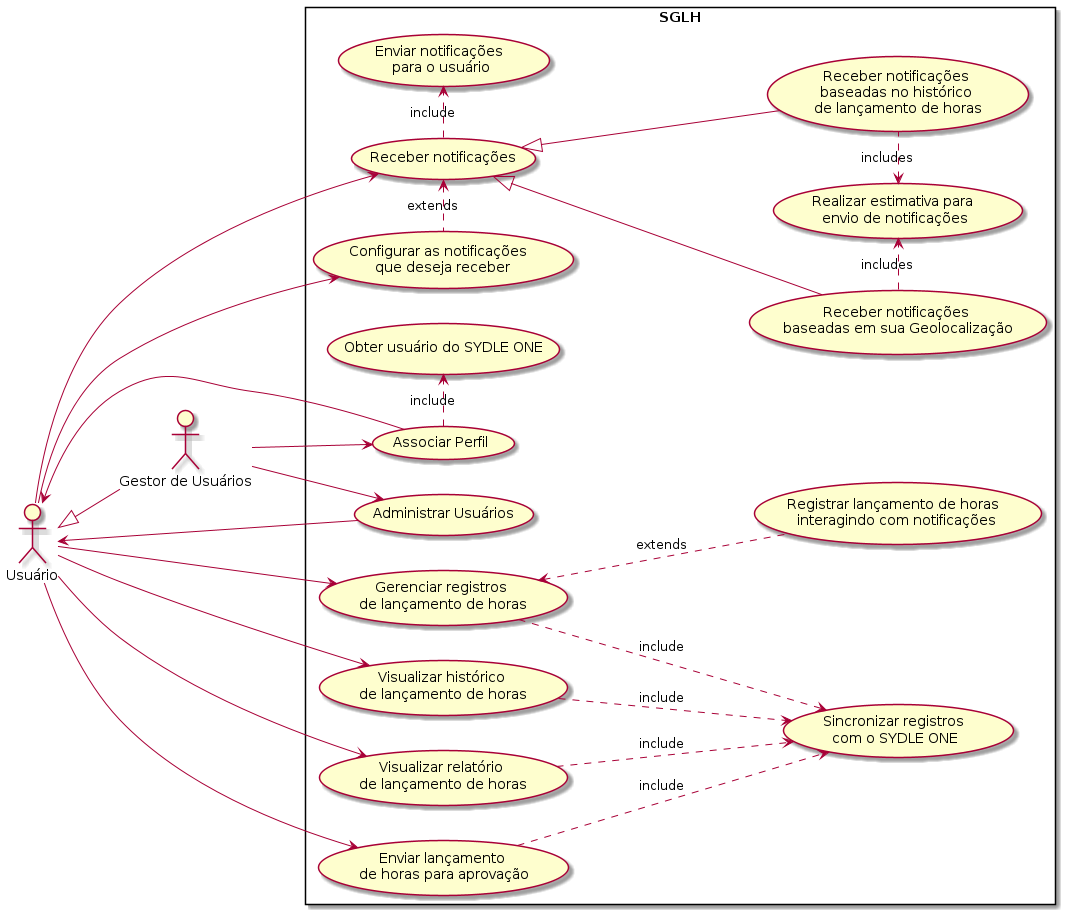

The diagram above was rendered by PlantUML. Its source (embedded in the PNG):
@startuml "Diagrama de Caso de Uso"
left to right direction
skinparam packageStyle rectangle

actor Usuário
actor "Gestor de Usuários" as Gestor


rectangle SGLH {
    
    usecase "Administrar Usuários" as AdmUser
    usecase "Associar Perfil" as AssPerfil
    usecase "Obter usuário do SYDLE ONE" as ConsultUserData
    usecase "Gerenciar registros \nde lançamento de horas" as ManageHours
    usecase "Registrar lançamento de horas \n interagindo com notificações" as RegisterHoursNotification
    usecase "Sincronizar registros \ncom o SYDLE ONE" as SyncData
    usecase "Visualizar histórico \nde lançamento de horas" as ViewHistory
    usecase "Visualizar relatório \nde lançamento de horas" as ViewReport
    usecase "Enviar lançamento \nde horas para aprovação" as RequestApproval
    usecase "Configurar as notificações \n que deseja receber" as ConfigNotifications
    usecase "Receber notificações" as ReceiveNotifications
    usecase "Receber notificações \nbaseadas em sua Geolocalização" as RcvGeoNotifs
    usecase "Receber notificações \nbaseadas no histórico \nde lançamento de horas" as RcvHstryNotifs
    usecase "Enviar notificações \npara o usuário" as SendNotifs
    usecase "Realizar estimativa para \nenvio de notificações" as EstimateNotifs
}
Gestor --> (AdmUser)
AdmUser --> Usuário
Gestor --> AssPerfil 
AssPerfil .> ConsultUserData : include 
AssPerfil -up-> Usuário

Usuário <|-- Gestor

Usuário --> ManageHours
Usuário --> ViewHistory
Usuário --> ViewReport
Usuário --> RequestApproval
Usuário --> ConfigNotifications
Usuário --> ReceiveNotifications

ReceiveNotifications .right.> SendNotifs: include
ReceiveNotifications <.right. ConfigNotifications: extends


ManageHours .down.> SyncData : include
ManageHours <.down. RegisterHoursNotification : extends
ViewHistory .down.> SyncData : include
ViewReport .down.> SyncData : include
RequestApproval .down.> SyncData : include


(ReceiveNotifications)  <|-down- (RcvGeoNotifs)
(ReceiveNotifications)  <|-down- (RcvHstryNotifs)
(RcvHstryNotifs) .left.> EstimateNotifs: includes
(RcvGeoNotifs) .> EstimateNotifs: includes

@enduml